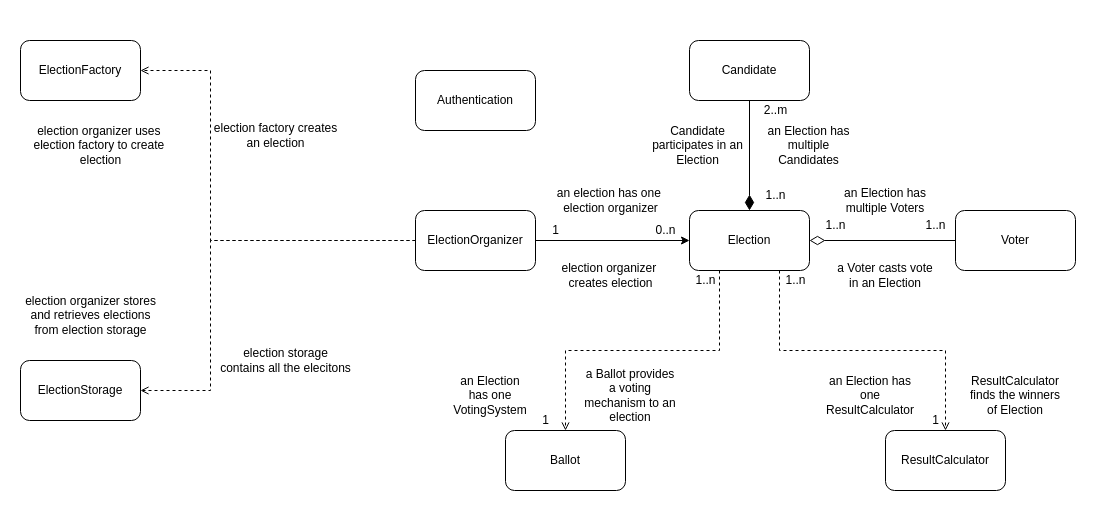

The diagram above was exported from draw.io. Its source (the exported page's mxGraphModel, read from the mxfile embedded in the PNG):
<mxGraphModel dx="1716" dy="750" grid="1" gridSize="10" guides="1" tooltips="1" connect="1" arrows="1" fold="1" page="1" pageScale="1" pageWidth="1169" pageHeight="1654" math="0" shadow="0">
  <root>
    <mxCell id="0" />
    <mxCell id="1" parent="0" />
    <mxCell id="2" value="" style="rounded=0;whiteSpace=wrap;html=1;fillColor=none;strokeColor=#FFFFFF;" vertex="1" parent="1">
      <mxGeometry x="20" y="210" width="1114.5" height="520" as="geometry" />
    </mxCell>
    <mxCell id="3" value="ResultCalculator" style="rounded=1;whiteSpace=wrap;html=1;" vertex="1" parent="1">
      <mxGeometry x="905" y="640" width="120" height="60" as="geometry" />
    </mxCell>
    <mxCell id="4" value="Ballot" style="rounded=1;whiteSpace=wrap;html=1;" vertex="1" parent="1">
      <mxGeometry x="525" y="640" width="120" height="60" as="geometry" />
    </mxCell>
    <mxCell id="5" style="edgeStyle=orthogonalEdgeStyle;rounded=0;orthogonalLoop=1;jettySize=auto;html=1;exitX=0;exitY=0.5;exitDx=0;exitDy=0;entryX=1;entryY=0.5;entryDx=0;entryDy=0;endArrow=diamondThin;endFill=0;endSize=13;strokeWidth=1;" edge="1" source="6" target="14" parent="1">
      <mxGeometry relative="1" as="geometry" />
    </mxCell>
    <mxCell id="6" value="Voter" style="rounded=1;whiteSpace=wrap;html=1;" vertex="1" parent="1">
      <mxGeometry x="975" y="420" width="120" height="60" as="geometry" />
    </mxCell>
    <mxCell id="7" style="edgeStyle=orthogonalEdgeStyle;rounded=0;orthogonalLoop=1;jettySize=auto;html=1;exitX=0.5;exitY=1;exitDx=0;exitDy=0;endArrow=diamondThin;endFill=1;strokeWidth=1;endSize=13;" edge="1" source="8" target="14" parent="1">
      <mxGeometry relative="1" as="geometry" />
    </mxCell>
    <mxCell id="8" value="Candidate" style="rounded=1;whiteSpace=wrap;html=1;" vertex="1" parent="1">
      <mxGeometry x="709" y="250" width="120" height="60" as="geometry" />
    </mxCell>
    <mxCell id="9" style="edgeStyle=orthogonalEdgeStyle;rounded=0;orthogonalLoop=1;jettySize=auto;html=1;exitX=0;exitY=0.5;exitDx=0;exitDy=0;entryX=1;entryY=0.5;entryDx=0;entryDy=0;dashed=1;endArrow=open;endFill=0;" edge="1" source="11" target="36" parent="1">
      <mxGeometry relative="1" as="geometry">
        <Array as="points">
          <mxPoint x="230" y="450" />
          <mxPoint x="230" y="280" />
        </Array>
      </mxGeometry>
    </mxCell>
    <mxCell id="10" style="edgeStyle=orthogonalEdgeStyle;rounded=0;orthogonalLoop=1;jettySize=auto;html=1;exitX=0;exitY=0.5;exitDx=0;exitDy=0;entryX=1;entryY=0.5;entryDx=0;entryDy=0;dashed=1;endArrow=open;endFill=0;" edge="1" source="11" target="37" parent="1">
      <mxGeometry relative="1" as="geometry">
        <Array as="points">
          <mxPoint x="230" y="450" />
          <mxPoint x="230" y="600" />
        </Array>
      </mxGeometry>
    </mxCell>
    <mxCell id="11" value="ElectionOrganizer" style="rounded=1;whiteSpace=wrap;html=1;" vertex="1" parent="1">
      <mxGeometry x="435" y="420" width="120" height="60" as="geometry" />
    </mxCell>
    <mxCell id="12" style="edgeStyle=orthogonalEdgeStyle;rounded=0;orthogonalLoop=1;jettySize=auto;html=1;exitX=0.75;exitY=1;exitDx=0;exitDy=0;endArrow=open;endFill=0;dashed=1;" edge="1" source="14" target="3" parent="1">
      <mxGeometry relative="1" as="geometry" />
    </mxCell>
    <mxCell id="13" style="edgeStyle=orthogonalEdgeStyle;rounded=0;orthogonalLoop=1;jettySize=auto;html=1;exitX=0.25;exitY=1;exitDx=0;exitDy=0;dashed=1;endArrow=open;endFill=0;" edge="1" source="14" target="4" parent="1">
      <mxGeometry relative="1" as="geometry" />
    </mxCell>
    <mxCell id="14" value="Election" style="rounded=1;whiteSpace=wrap;html=1;" vertex="1" parent="1">
      <mxGeometry x="709" y="420" width="120" height="60" as="geometry" />
    </mxCell>
    <mxCell id="15" value="" style="endArrow=classic;html=1;rounded=0;exitX=1;exitY=0.5;exitDx=0;exitDy=0;entryX=0;entryY=0.5;entryDx=0;entryDy=0;" edge="1" source="11" target="14" parent="1">
      <mxGeometry width="50" height="50" relative="1" as="geometry">
        <mxPoint x="615" y="340" as="sourcePoint" />
        <mxPoint x="665" y="290" as="targetPoint" />
      </mxGeometry>
    </mxCell>
    <mxCell id="16" value="1" style="text;html=1;align=center;verticalAlign=middle;resizable=0;points=[];autosize=1;strokeColor=none;fillColor=none;" vertex="1" parent="1">
      <mxGeometry x="565" y="430" width="20" height="20" as="geometry" />
    </mxCell>
    <mxCell id="17" value="0..n" style="text;html=1;align=center;verticalAlign=middle;resizable=0;points=[];autosize=1;strokeColor=none;fillColor=none;" vertex="1" parent="1">
      <mxGeometry x="665" y="430" width="40" height="20" as="geometry" />
    </mxCell>
    <mxCell id="18" value="election organizer &lt;br&gt;creates election" style="text;html=1;align=center;verticalAlign=middle;resizable=0;points=[];autosize=1;strokeColor=none;fillColor=none;" vertex="1" parent="1">
      <mxGeometry x="575" y="470" width="110" height="30" as="geometry" />
    </mxCell>
    <mxCell id="19" value="1..n" style="text;html=1;align=center;verticalAlign=middle;resizable=0;points=[];autosize=1;strokeColor=none;fillColor=none;" vertex="1" parent="1">
      <mxGeometry x="705" y="480" width="40" height="20" as="geometry" />
    </mxCell>
    <mxCell id="20" value="1" style="text;html=1;align=center;verticalAlign=middle;resizable=0;points=[];autosize=1;strokeColor=none;fillColor=none;" vertex="1" parent="1">
      <mxGeometry x="555" y="620" width="20" height="20" as="geometry" />
    </mxCell>
    <mxCell id="21" value="1..n" style="text;html=1;align=center;verticalAlign=middle;resizable=0;points=[];autosize=1;strokeColor=none;fillColor=none;" vertex="1" parent="1">
      <mxGeometry x="795" y="480" width="40" height="20" as="geometry" />
    </mxCell>
    <mxCell id="22" value="1" style="text;html=1;align=center;verticalAlign=middle;resizable=0;points=[];autosize=1;strokeColor=none;fillColor=none;" vertex="1" parent="1">
      <mxGeometry x="945" y="620" width="20" height="20" as="geometry" />
    </mxCell>
    <mxCell id="23" value="1..n" style="text;html=1;align=center;verticalAlign=middle;resizable=0;points=[];autosize=1;strokeColor=none;fillColor=none;" vertex="1" parent="1">
      <mxGeometry x="835" y="425" width="40" height="20" as="geometry" />
    </mxCell>
    <mxCell id="24" value="1..n" style="text;html=1;align=center;verticalAlign=middle;resizable=0;points=[];autosize=1;strokeColor=none;fillColor=none;" vertex="1" parent="1">
      <mxGeometry x="935" y="425" width="40" height="20" as="geometry" />
    </mxCell>
    <mxCell id="25" value="1..n" style="text;html=1;align=center;verticalAlign=middle;resizable=0;points=[];autosize=1;strokeColor=none;fillColor=none;" vertex="1" parent="1">
      <mxGeometry x="775" y="395" width="40" height="20" as="geometry" />
    </mxCell>
    <mxCell id="26" value="2..m" style="text;html=1;align=center;verticalAlign=middle;resizable=0;points=[];autosize=1;strokeColor=none;fillColor=none;" vertex="1" parent="1">
      <mxGeometry x="775" y="310" width="40" height="20" as="geometry" />
    </mxCell>
    <mxCell id="27" value="an Election has multiple Candidates" style="text;html=1;strokeColor=none;fillColor=none;align=center;verticalAlign=middle;whiteSpace=wrap;rounded=0;" vertex="1" parent="1">
      <mxGeometry x="781" y="340" width="95" height="30" as="geometry" />
    </mxCell>
    <mxCell id="28" value="Candidate participates in an Election" style="text;html=1;strokeColor=none;fillColor=none;align=center;verticalAlign=middle;whiteSpace=wrap;rounded=0;" vertex="1" parent="1">
      <mxGeometry x="670" y="340" width="95" height="30" as="geometry" />
    </mxCell>
    <mxCell id="29" value="an Election has multiple Voters" style="text;html=1;strokeColor=none;fillColor=none;align=center;verticalAlign=middle;whiteSpace=wrap;rounded=0;" vertex="1" parent="1">
      <mxGeometry x="855" y="395" width="100" height="30" as="geometry" />
    </mxCell>
    <mxCell id="30" value="a Voter casts vote in an Election" style="text;html=1;strokeColor=none;fillColor=none;align=center;verticalAlign=middle;whiteSpace=wrap;rounded=0;" vertex="1" parent="1">
      <mxGeometry x="855" y="470" width="100" height="30" as="geometry" />
    </mxCell>
    <mxCell id="31" value="an election has one &lt;br&gt;election organizer&lt;br&gt;" style="text;html=1;align=center;verticalAlign=middle;resizable=0;points=[];autosize=1;strokeColor=none;fillColor=none;" vertex="1" parent="1">
      <mxGeometry x="570" y="395" width="120" height="30" as="geometry" />
    </mxCell>
    <mxCell id="32" value="an Election has one ResultCalculator" style="text;html=1;strokeColor=none;fillColor=none;align=center;verticalAlign=middle;whiteSpace=wrap;rounded=0;" vertex="1" parent="1">
      <mxGeometry x="860" y="590" width="60" height="30" as="geometry" />
    </mxCell>
    <mxCell id="33" value="ResultCalculator&lt;br&gt;finds the winners of Election" style="text;html=1;strokeColor=none;fillColor=none;align=center;verticalAlign=middle;whiteSpace=wrap;rounded=0;" vertex="1" parent="1">
      <mxGeometry x="985" y="590" width="100" height="30" as="geometry" />
    </mxCell>
    <mxCell id="34" value="an Election has one VotingSystem" style="text;html=1;strokeColor=none;fillColor=none;align=center;verticalAlign=middle;whiteSpace=wrap;rounded=0;" vertex="1" parent="1">
      <mxGeometry x="480" y="590" width="60" height="30" as="geometry" />
    </mxCell>
    <mxCell id="35" value="a Ballot provides a voting mechanism to an election" style="text;html=1;strokeColor=none;fillColor=none;align=center;verticalAlign=middle;whiteSpace=wrap;rounded=0;" vertex="1" parent="1">
      <mxGeometry x="600" y="590" width="100" height="30" as="geometry" />
    </mxCell>
    <mxCell id="36" value="ElectionFactory" style="rounded=1;whiteSpace=wrap;html=1;" vertex="1" parent="1">
      <mxGeometry x="40" y="250" width="120" height="60" as="geometry" />
    </mxCell>
    <mxCell id="37" value="ElectionStorage" style="rounded=1;whiteSpace=wrap;html=1;" vertex="1" parent="1">
      <mxGeometry x="40" y="570" width="120" height="60" as="geometry" />
    </mxCell>
    <mxCell id="38" value="election factory creates&lt;br&gt;an election" style="text;html=1;align=center;verticalAlign=middle;resizable=0;points=[];autosize=1;strokeColor=none;fillColor=none;" vertex="1" parent="1">
      <mxGeometry x="220" y="325" width="150" height="40" as="geometry" />
    </mxCell>
    <mxCell id="39" value="election organizer uses&amp;nbsp;&lt;br&gt;election factory to create&amp;nbsp;&lt;br&gt;election" style="text;html=1;align=center;verticalAlign=middle;resizable=0;points=[];autosize=1;strokeColor=none;fillColor=none;" vertex="1" parent="1">
      <mxGeometry x="40" y="325" width="160" height="60" as="geometry" />
    </mxCell>
    <mxCell id="40" value="election storage&lt;br&gt;contains all the elecitons" style="text;html=1;align=center;verticalAlign=middle;resizable=0;points=[];autosize=1;strokeColor=none;fillColor=none;" vertex="1" parent="1">
      <mxGeometry x="230" y="550" width="150" height="40" as="geometry" />
    </mxCell>
    <mxCell id="41" value="election organizer stores&lt;br&gt;and retrieves elections&lt;br&gt;from election storage" style="text;html=1;align=center;verticalAlign=middle;resizable=0;points=[];autosize=1;strokeColor=none;fillColor=none;" vertex="1" parent="1">
      <mxGeometry x="35" y="495" width="150" height="60" as="geometry" />
    </mxCell>
    <mxCell id="42" value="Authentication" style="rounded=1;whiteSpace=wrap;html=1;" vertex="1" parent="1">
      <mxGeometry x="435" y="280" width="120" height="60" as="geometry" />
    </mxCell>
  </root>
</mxGraphModel>